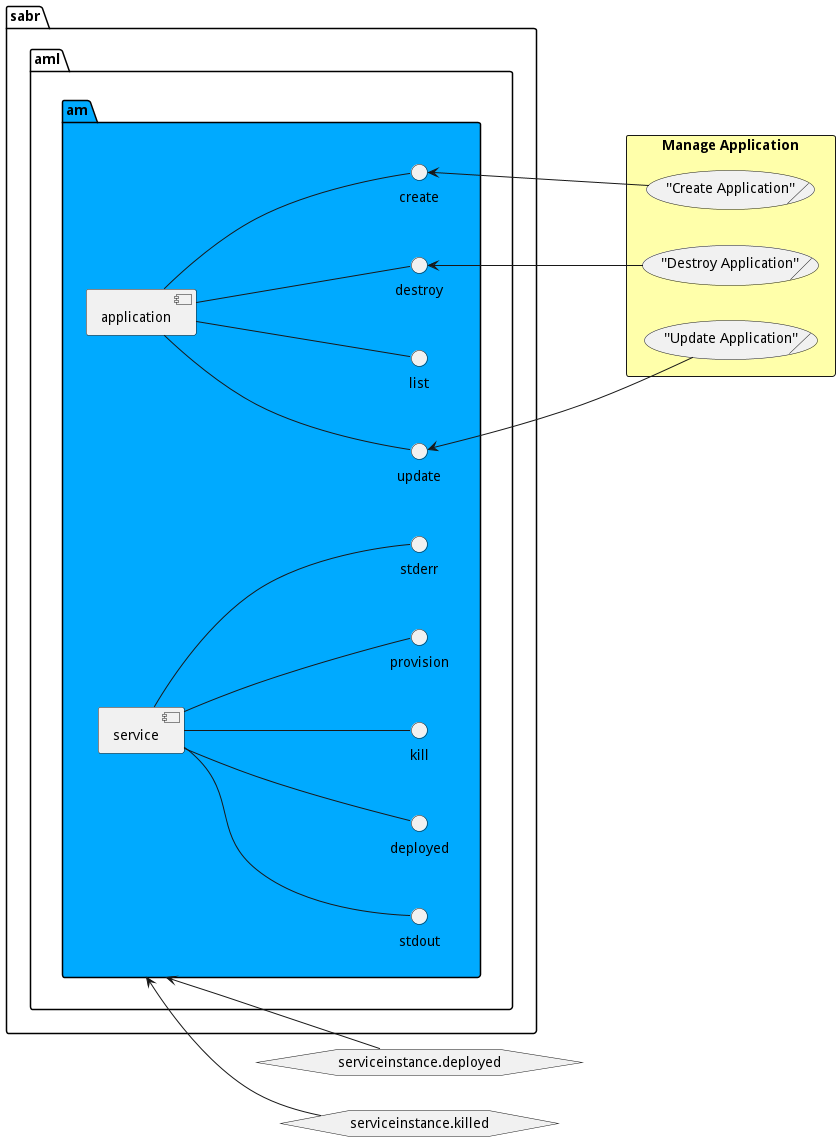

The diagram above was rendered by PlantUML. Its source (embedded in the PNG):
@startuml
left to right direction


    package "sabr" as sabr {
package "aml" as sabraml {
package "am" as sabramlam #00aaff {
 component "application" as sabramlamapplication
 interface "create" as sabramlamapplicationcreate
sabramlamapplication -- sabramlamapplicationcreate
}
}
}

    
    package "sabr" as sabr {
package "aml" as sabraml {
package "am" as sabramlam #00aaff {
 component "application" as sabramlamapplication
 interface "destroy" as sabramlamapplicationdestroy
sabramlamapplication -- sabramlamapplicationdestroy
}
}
}

    
    package "sabr" as sabr {
package "aml" as sabraml {
package "am" as sabramlam #00aaff {
 component "application" as sabramlamapplication
 interface "list" as sabramlamapplicationlist
sabramlamapplication -- sabramlamapplicationlist
}
}
}

    
    package "sabr" as sabr {
package "aml" as sabraml {
package "am" as sabramlam #00aaff {
 component "application" as sabramlamapplication
 interface "update" as sabramlamapplicationupdate
sabramlamapplication -- sabramlamapplicationupdate
}
}
}

    
    package "sabr" as sabr {
package "aml" as sabraml {
package "am" as sabramlam #00aaff {
 component "service" as sabramlamservice
 interface "deployed" as sabramlamservicedeployed
sabramlamservice -- sabramlamservicedeployed
}
}
}

    
    package "sabr" as sabr {
package "aml" as sabraml {
package "am" as sabramlam #00aaff {
 component "service" as sabramlamservice
 interface "kill" as sabramlamservicekill
sabramlamservice -- sabramlamservicekill
}
}
}

    
    package "sabr" as sabr {
package "aml" as sabraml {
package "am" as sabramlam #00aaff {
 component "service" as sabramlamservice
 interface "provision" as sabramlamserviceprovision
sabramlamservice -- sabramlamserviceprovision
}
}
}

    
    package "sabr" as sabr {
package "aml" as sabraml {
package "am" as sabramlam #00aaff {
 component "service" as sabramlamservice
 interface "stderr" as sabramlamservicestderr
sabramlamservice -- sabramlamservicestderr
}
}
}

    
    package "sabr" as sabr {
package "aml" as sabraml {
package "am" as sabramlam #00aaff {
 component "service" as sabramlamservice
 interface "stdout" as sabramlamservicestdout
sabramlamservice -- sabramlamservicestdout
}
}
}

    
hexagon "serviceinstance.deployed" as serviceinstancedeployed
            sabramlam <-- serviceinstancedeployed
        
hexagon "serviceinstance.killed" as serviceinstancekilled
            sabramlam <-- serviceinstancekilled
        


        rectangle "Manage Application" as ManageApplication #ffffaa {
            ("Create Application")/ as ApplicationDeveloperManageApplicationCreateApplication
        }
    
    sabramlamapplicationcreate <-- ApplicationDeveloperManageApplicationCreateApplication
    
        rectangle "Manage Application" as ManageApplication #ffffaa {
            ("Destroy Application")/ as DevOpsEngineerManageApplicationDestroyApplication
        }
    
    sabramlamapplicationdestroy <-- DevOpsEngineerManageApplicationDestroyApplication
    
        rectangle "Manage Application" as ManageApplication #ffffaa {
            ("Update Application")/ as DevOpsEngineerManageApplicationUpdateApplication
        }
    
    sabramlamapplicationupdate <-- DevOpsEngineerManageApplicationUpdateApplication
    












@enduml